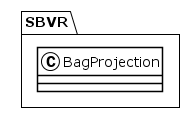

The diagram above was rendered by PlantUML. Its source (embedded in the PNG):
@startuml
!theme plain
package SBVR {
class BagProjection {
}
}
@enduml